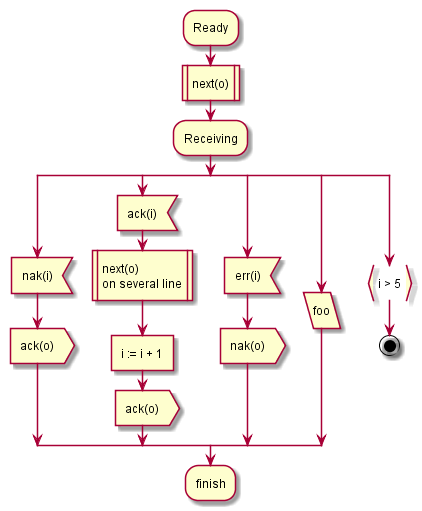

The diagram above was rendered by PlantUML. Its source (embedded in the PNG):
@startuml -->
:Ready;
:next(o)|
:Receiving;
split
 :nak(i)<
 :ack(o)>
split again
 :ack(i)<
 :next(o)
 on several line|
 :i := i + 1]
 :ack(o)>
split again
 :err(i)<
 :nak(o)>
split again
 :foo/
split again
 :i > 5}
stop
end split
:finish;
@enduml